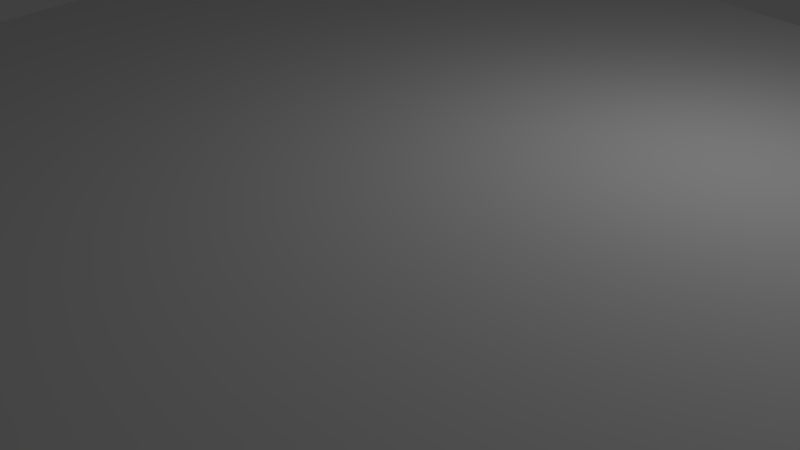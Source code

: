 # Source: SalleOctogonale.blend  (saved by Blender 2.70.0; exported with 4.5.12 LTS)
import bpy
from mathutils import Matrix  # noqa: F401  (used for matrix-valued properties, if any)

bpy.ops.wm.read_factory_settings(use_empty=True)
scene = bpy.context.scene
scene.name = 'Scene'

# ---- collections
col_collection_1 = bpy.data.collections.new('Collection 1'); scene.collection.children.link(col_collection_1)

# ---- world
world_world = bpy.data.worlds.new('World'); scene.world = world_world
world_world.color = (0.05088, 0.05088, 0.05088)
world_world.use_sun_shadow = False
world_world.sun_shadow_jitter_overblur = 0.0
world_world.cycles.sampling_method = 'MANUAL'
world_world.cycles.sample_map_resolution = 256

# ---- cameras
cam_camera = bpy.data.cameras.new('Camera')
cam_camera.clip_end = 100.0
cam_camera.lens = 35.0
cam_camera.sensor_width = 32.0
cam_camera.sensor_height = 18.0
cam_camera.ortho_scale = 7.314
cam_camera.dof.focus_distance = 0.0
cam_camera.dof.aperture_fstop = 128.0

# ---- lights
light_lamp = bpy.data.lights.new('Lamp', 'POINT')
light_lamp.transmission_factor = 0.0
light_lamp.cutoff_distance = 30.0
light_lamp.energy = 100.0
light_lamp.shadow_buffer_clip_start = 1.001
light_lamp.shadow_soft_size = 0.1
light_lamp.shadow_maximum_resolution = 0.006
light_lamp.use_absolute_resolution = True
light_lamp.cycles.use_multiple_importance_sampling = False

# ---- meshes
me_cylinder = bpy.data.meshes.new('Cylinder')
me_cylinder.from_pydata([(-2.152, 2.235e-09, -1.15), (-1.522, 1.328, -1.15), (3.667e-07, 1.878, -1.15), (1.522, 1.328, -1.15), (2.152, -1.282e-08, -1.15), (1.522, -1.328, -1.15), (3.025e-07, -1.878, -1.15), (-1.522, -1.328, -1.15), (-2.152, 2.235e-09, 1.15), (-1.522, 1.328, 1.15), (3.667e-07, 1.878, 1.15), (1.522, 1.328, 1.15), (2.152, -1.282e-08, 1.15), (1.522, -1.328, 1.15), (3.025e-07, -1.878, 1.15), (-1.522, -1.328, 1.15), (4.027e-07, 0.0, -1.15), (3.878e-07, 0.0, 1.15)], [], [(7, 0, 8, 15), (6, 7, 15, 14), (5, 6, 14, 13), (4, 5, 13, 12), (3, 4, 12, 11), (2, 3, 11, 10), (1, 2, 10, 9), (1, 9, 8, 0), (0, 7, 16), (7, 6, 16), (6, 5, 16), (5, 4, 16), (4, 3, 16), (3, 2, 16), (2, 1, 16), (1, 0, 16), (8, 9, 17), (9, 10, 17), (10, 11, 17), (11, 12, 17), (12, 13, 17), (13, 14, 17), (14, 15, 17), (15, 8, 17)])
_uv = me_cylinder.uv_layers.new(name='UVMap')
_uv.uv.foreach_set('vector', [0.2932, 0.4561, 0.4324, 0.5862, 0.3811, 0.6431, 0.2373, 0.5153, 0.1874, 0.3448, 0.2932, 0.4561, 0.2373, 0.5153, 0.1175, 0.4164, 0.6839, 0.6308, 0.8003, 0.7118, 0.7288, 0.798, 0.626, 0.698, 0.5343, 0.5031, 0.6839, 0.6308, 0.626, 0.698, 0.4801, 0.5628, 0.3892, 0.365, 0.5343, 0.5031, 0.4801, 0.5628, 0.3299, 0.427, 0.2815, 0.2453, 0.3892, 0.365, 0.3299, 0.427, 0.2069, 0.3199, 0.5739, 0.7082, 0.6816, 0.7876, 0.6132, 0.8693, 0.5188, 0.772, 0.5739, 0.7082, 0.5188, 0.772, 0.3811, 0.6431, 0.4324, 0.5862, 0.9274, 0.4253, 0.7563, 0.499, 0.7529, 0.2557, 0.7563, 0.499, 0.584, 0.4294, 0.7529, 0.2557, 0.584, 0.4294, 0.5122, 0.2591, 0.7529, 0.2557, 0.5122, 0.2591, 0.5811, 0.0887, 0.7529, 0.2557, 0.5811, 0.0887, 0.7495, 0.01622, 0.7529, 0.2557, 0.7495, 0.01622, 0.9206, 0.08318, 0.7529, 0.2557, 0.9206, 0.08318, 0.995, 0.2522, 0.7529, 0.2557, 0.995, 0.2522, 0.9274, 0.4253, 0.7529, 0.2557, 0.3443, 0.9347, 0.2109, 0.9939, 0.2057, 0.8035, 0.2109, 0.9939, 0.07408, 0.9425, 0.2057, 0.8035, 0.07408, 0.9425, 0.01267, 0.8088, 0.2057, 0.8035, 0.01267, 0.8088, 0.06442, 0.6698, 0.2057, 0.8035, 0.06442, 0.6698, 0.2004, 0.6087, 0.2057, 0.8035, 0.2004, 0.6087, 0.3391, 0.6627, 0.2057, 0.8035, 0.3391, 0.6627, 0.3979, 0.7982, 0.2057, 0.8035, 0.3979, 0.7982, 0.3443, 0.9347, 0.2057, 0.8035])
me_cylinder.use_remesh_preserve_volume = False
me_cylinder.use_remesh_preserve_attributes = False
me_cylinder.use_mirror_vertex_groups = False
me_cylinder.update()

# ---- objects
ob_cylinder = bpy.data.objects.new('Cylinder', me_cylinder)
ob_lamp = bpy.data.objects.new('Lamp', light_lamp)
ob_camera = bpy.data.objects.new('Camera', cam_camera)

# ---- transforms, parenting, visibility, modifiers, constraints
ob_cylinder.location = (0.0, 0.0, 1.0)
ob_cylinder.scale = (3.484, 3.993, 1.0)
ob_cylinder.lineart.crease_threshold = 0.0
ob_lamp.location = (4.076, 1.005, 5.904)
ob_lamp.rotation_euler = (0.6503, 0.05522, 1.866)
ob_lamp.lock_rotations_4d = False
ob_lamp.empty_display_type = 'ARROWS'
ob_lamp.color = (0.0, 0.0, 0.0, 0.0)
ob_lamp.lineart.crease_threshold = 0.0
ob_camera.location = (7.481, -6.508, 5.344)
ob_camera.rotation_euler = (1.109, 0.01082, 0.8149)
ob_camera.lock_rotations_4d = False
ob_camera.empty_display_type = 'ARROWS'
ob_camera.color = (0.0, 0.0, 0.0, 0.0)
ob_camera.display_type = 'WIRE'
ob_camera.lineart.crease_threshold = 0.0

# ---- collection membership
col_collection_1.objects.link(ob_cylinder)
col_collection_1.objects.link(ob_lamp)
col_collection_1.objects.link(ob_camera)

# ---- scene / render settings (as saved in the file)
scene.camera = ob_camera
scene.frame_start = 1; scene.frame_end = 250; scene.frame_set(1)
scene.render.engine = 'BLENDER_EEVEE_NEXT'
scene.render.resolution_percentage = 50
scene.render.dither_intensity = 0.0
scene.cycles.use_denoising = False
scene.cycles.samples = 10
scene.cycles.sampling_pattern = 'TABULATED_SOBOL'
scene.cycles.light_sampling_threshold = 0.0
scene.cycles.use_adaptive_sampling = False
scene.cycles.use_light_tree = False
scene.cycles.blur_glossy = 0.0
scene.cycles.volume_bounces = 1
scene.cycles.pixel_filter_type = 'GAUSSIAN'
scene.cycles.sample_clamp_indirect = 0.0
scene.view_settings.view_transform = 'Standard'
bpy.context.view_layer.update()
